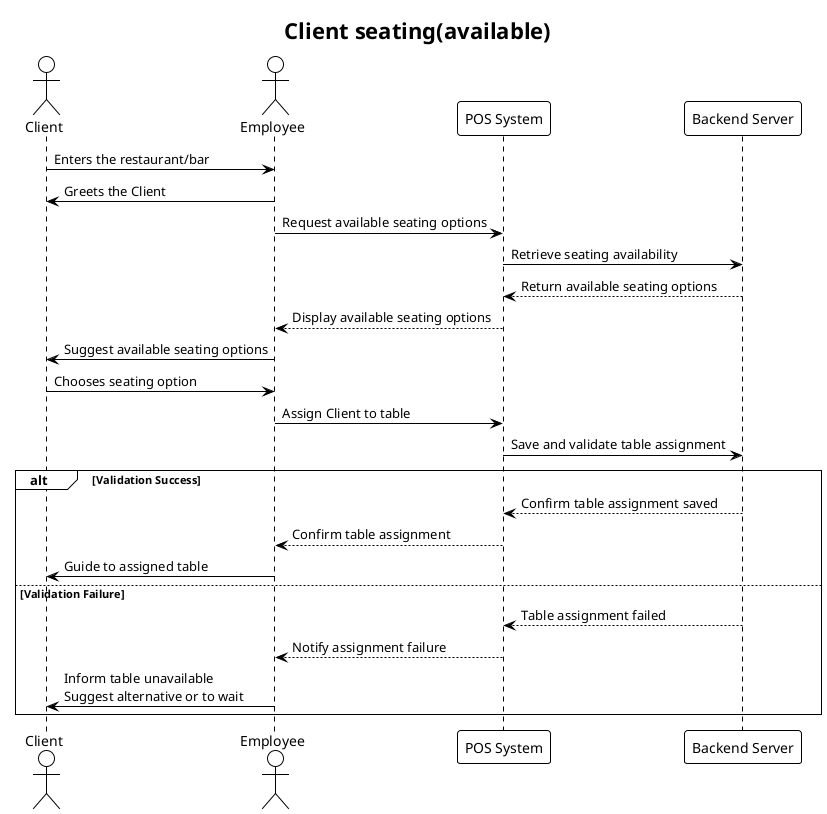

The diagram above was rendered by PlantUML. Its source (embedded in the PNG):
@startuml
!theme plain

actor Client
actor Employee
participant "POS System" as POS
participant "Backend Server" as Server

title Client seating(available)

/'== Arrival =='/
Client -> Employee: Enters the restaurant/bar
Employee -> Client: Greets the Client

/'== Check Seating Availability =='/
Employee -> POS: Request available seating options
POS -> Server: Retrieve seating availability
Server --> POS: Return available seating options
POS --> Employee: Display available seating options

/'== Assign seat =='/
Employee -> Client: Suggest available seating options
Client -> Employee: Chooses seating option
Employee -> POS: Assign Client to table
POS -> Server: Save and validate table assignment

alt Validation Success
    Server --> POS: Confirm table assignment saved
    POS --> Employee: Confirm table assignment
    Employee -> Client: Guide to assigned table
else Validation Failure
    Server --> POS: Table assignment failed
    POS --> Employee: Notify assignment failure
    Employee -> Client: Inform table unavailable\nSuggest alternative or to wait
end

@enduml